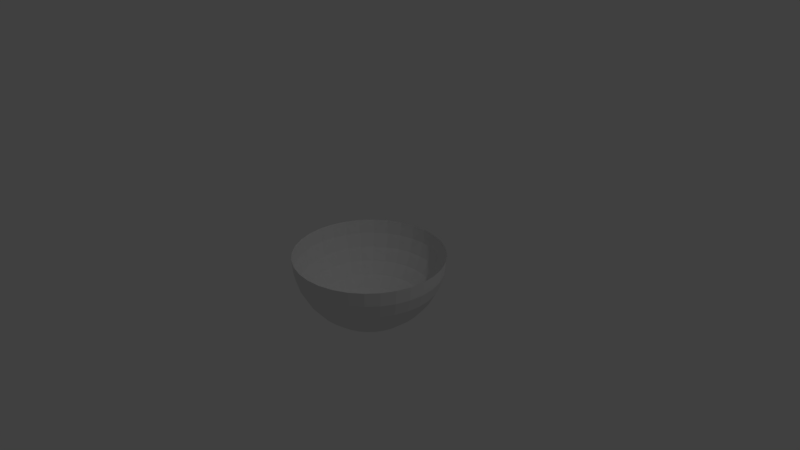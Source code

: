 # Source: dgroundDES2.blend  (saved by Blender 2.78.0; exported with 4.5.12 LTS)
import bpy
from mathutils import Matrix  # noqa: F401  (used for matrix-valued properties, if any)

bpy.ops.wm.read_factory_settings(use_empty=True)
scene = bpy.context.scene
scene.name = 'Scene'

# ---- collections
col_collection_1 = bpy.data.collections.new('Collection 1'); scene.collection.children.link(col_collection_1)

# ---- world
world_world = bpy.data.worlds.new('World'); scene.world = world_world
world_world.color = (0.05088, 0.05088, 0.05088)
world_world.use_sun_shadow = False
world_world.sun_shadow_jitter_overblur = 0.0
world_world.cycles.sampling_method = 'MANUAL'

# ---- cameras
cam_camera = bpy.data.cameras.new('Camera')
cam_camera.clip_end = 100.0
cam_camera.lens = 35.0
cam_camera.sensor_width = 32.0
cam_camera.sensor_height = 18.0
cam_camera.ortho_scale = 7.314
cam_camera.dof.focus_distance = 0.0
cam_camera.dof.aperture_fstop = 128.0

# ---- lights
light_lamp = bpy.data.lights.new('Lamp', 'POINT')
light_lamp.transmission_factor = 0.0
light_lamp.cutoff_distance = 30.0
light_lamp.energy = 100.0
light_lamp.shadow_buffer_clip_start = 1.001
light_lamp.shadow_soft_size = 0.1
light_lamp.shadow_maximum_resolution = 0.006
light_lamp.use_absolute_resolution = True

# ---- meshes
me_sphere = bpy.data.meshes.new('Sphere')
me_sphere.from_pydata([(0.1951, 0.9808, 7.55e-08), (0.1913, 0.9619, -0.1951), (0.1802, 0.9061, -0.3827), (0.1622, 0.8155, -0.5556), (0.1379, 0.6935, -0.7071), (0.1084, 0.5449, -0.8315), (0.07466, 0.3753, -0.9239), (0.03806, 0.1913, -0.9808), (0.3827, 0.9239, 7.55e-08), (0.3753, 0.9061, -0.1951), (0.3536, 0.8536, -0.3827), (0.3182, 0.7682, -0.5556), (0.2706, 0.6533, -0.7071), (0.2126, 0.5133, -0.8315), (0.1464, 0.3536, -0.9239), (0.07466, 0.1802, -0.9808), (0.5556, 0.8315, 7.55e-08), (0.5449, 0.8155, -0.1951), (0.5133, 0.7682, -0.3827), (0.4619, 0.6913, -0.5556), (0.3928, 0.5879, -0.7071), (0.3087, 0.4619, -0.8315), (0.2126, 0.3182, -0.9239), (0.1084, 0.1622, -0.9808), (0.7071, 0.7071, 7.55e-08), (0.6935, 0.6935, -0.1951), (0.6533, 0.6533, -0.3827), (0.5879, 0.5879, -0.5556), (0.5, 0.5, -0.7071), (0.3928, 0.3928, -0.8315), (0.2706, 0.2706, -0.9239), (0.1379, 0.1379, -0.9808), (0.8315, 0.5556, 7.55e-08), (0.8155, 0.5449, -0.1951), (0.7682, 0.5133, -0.3827), (0.6913, 0.4619, -0.5556), (0.5879, 0.3928, -0.7071), (0.4619, 0.3087, -0.8315), (0.3182, 0.2126, -0.9239), (0.1622, 0.1084, -0.9808), (0.0, -3.258e-07, -1.0), (0.9239, 0.3827, 7.55e-08), (0.9061, 0.3753, -0.1951), (0.8536, 0.3536, -0.3827), (0.7682, 0.3182, -0.5556), (0.6533, 0.2706, -0.7071), (0.5133, 0.2126, -0.8315), (0.3536, 0.1464, -0.9239), (0.1802, 0.07466, -0.9808), (0.9808, 0.1951, 7.55e-08), (0.9619, 0.1913, -0.1951), (0.9061, 0.1802, -0.3827), (0.8155, 0.1622, -0.5556), (0.6935, 0.1379, -0.7071), (0.5449, 0.1084, -0.8315), (0.3753, 0.07466, -0.9239), (0.1913, 0.03806, -0.9808), (1.0, -3.788e-07, 7.55e-08), (0.9808, -3.937e-07, -0.1951), (0.9239, -2.298e-07, -0.3827), (0.8315, -3.341e-07, -0.5556), (0.7071, -3.192e-07, -0.7071), (0.5556, -3.415e-07, -0.8315), (0.3827, -3.043e-07, -0.9239), (0.1951, -3.08e-07, -0.9808), (0.9808, -0.1951, 7.55e-08), (0.9619, -0.1913, -0.1951), (0.9061, -0.1802, -0.3827), (0.8155, -0.1622, -0.5556), (0.6935, -0.138, -0.7071), (0.5449, -0.1084, -0.8315), (0.3753, -0.07466, -0.9239), (0.1913, -0.03806, -0.9808), (0.9239, -0.3827, 7.55e-08), (0.9061, -0.3753, -0.1951), (0.8536, -0.3536, -0.3827), (0.7682, -0.3182, -0.5556), (0.6533, -0.2706, -0.7071), (0.5133, -0.2126, -0.8315), (0.3536, -0.1464, -0.9239), (0.1802, -0.07466, -0.9808), (0.8315, -0.5556, 7.55e-08), (0.8155, -0.5449, -0.1951), (0.7682, -0.5133, -0.3827), (0.6913, -0.4619, -0.5556), (0.5879, -0.3928, -0.7071), (0.4619, -0.3087, -0.8315), (0.3182, -0.2126, -0.9239), (0.1622, -0.1084, -0.9808), (0.7071, -0.7071, 7.55e-08), (0.6935, -0.6935, -0.1951), (0.6533, -0.6533, -0.3827), (0.5879, -0.5879, -0.5556), (0.5, -0.5, -0.7071), (0.3928, -0.3928, -0.8315), (0.2706, -0.2706, -0.9239), (0.1379, -0.138, -0.9808), (0.5556, -0.8315, 7.55e-08), (0.5449, -0.8155, -0.1951), (0.5133, -0.7682, -0.3827), (0.4619, -0.6913, -0.5556), (0.3928, -0.5879, -0.7071), (0.3087, -0.4619, -0.8315), (0.2126, -0.3182, -0.9239), (0.1084, -0.1622, -0.9808), (0.3827, -0.9239, 7.55e-08), (0.3753, -0.9061, -0.1951), (0.3536, -0.8536, -0.3827), (0.3182, -0.7682, -0.5556), (0.2706, -0.6533, -0.7071), (0.2126, -0.5133, -0.8315), (0.1464, -0.3536, -0.9239), (0.07466, -0.1802, -0.9808), (0.1951, -0.9808, 7.55e-08), (0.1913, -0.9619, -0.1951), (0.1802, -0.9061, -0.3827), (0.1622, -0.8155, -0.5556), (0.1379, -0.6935, -0.7071), (0.1084, -0.5449, -0.8315), (0.07466, -0.3753, -0.9239), (0.03806, -0.1913, -0.9808), (-1.003e-07, -1.0, 7.55e-08), (-8.544e-08, -0.9808, -0.1951), (6.357e-08, -0.9239, -0.3827), (-8.544e-08, -0.8315, -0.5556), (-2.584e-08, -0.7071, -0.7071), (-1.094e-08, -0.5556, -0.8315), (3.964e-09, -0.3827, -0.9239), (3.964e-09, -0.1951, -0.9808), (-0.1951, -0.9808, 7.55e-08), (-0.1913, -0.9619, -0.1951), (-0.1802, -0.9061, -0.3827), (-0.1622, -0.8155, -0.5556), (-0.1379, -0.6935, -0.7071), (-0.1084, -0.5449, -0.8315), (-0.07466, -0.3753, -0.9239), (-0.03806, -0.1913, -0.9808), (-0.3827, -0.9239, 7.55e-08), (-0.3753, -0.9061, -0.1951), (-0.3536, -0.8536, -0.3827), (-0.3182, -0.7682, -0.5556), (-0.2706, -0.6533, -0.7071), (-0.2126, -0.5133, -0.8315), (-0.1464, -0.3536, -0.9239), (-0.07466, -0.1802, -0.9808), (-0.5556, -0.8315, 7.55e-08), (-0.5449, -0.8155, -0.1951), (-0.5133, -0.7682, -0.3827), (-0.4619, -0.6913, -0.5556), (-0.3928, -0.5879, -0.7071), (-0.3087, -0.4619, -0.8315), (-0.2126, -0.3182, -0.9239), (-0.1084, -0.1622, -0.9808), (-0.7071, -0.7071, 7.55e-08), (-0.6935, -0.6935, -0.1951), (-0.6533, -0.6533, -0.3827), (-0.5879, -0.5879, -0.5556), (-0.5, -0.5, -0.7071), (-0.3928, -0.3928, -0.8315), (-0.2706, -0.2706, -0.9239), (-0.1379, -0.1379, -0.9808), (-0.8315, -0.5556, 7.55e-08), (-0.8155, -0.5449, -0.1951), (-0.7682, -0.5133, -0.3827), (-0.6913, -0.4619, -0.5556), (-0.5879, -0.3928, -0.7071), (-0.4619, -0.3087, -0.8315), (-0.3182, -0.2126, -0.9239), (-0.1622, -0.1084, -0.9808), (-0.9239, -0.3827, 7.55e-08), (-0.9061, -0.3753, -0.1951), (-0.8536, -0.3536, -0.3827), (-0.7682, -0.3182, -0.5556), (-0.6533, -0.2706, -0.7071), (-0.5133, -0.2126, -0.8315), (-0.3536, -0.1464, -0.9239), (-0.1802, -0.07466, -0.9808), (-0.9808, -0.1951, 7.55e-08), (-0.9619, -0.1913, -0.1951), (-0.9061, -0.1802, -0.3827), (-0.8155, -0.1622, -0.5556), (-0.6935, -0.1379, -0.7071), (-0.5449, -0.1084, -0.8315), (-0.3753, -0.07466, -0.9239), (-0.1913, -0.03806, -0.9808), (-1.0, -1.404e-07, 7.55e-08), (-0.9808, -9.567e-08, -0.1951), (-0.9239, -3.192e-07, -0.3827), (-0.8315, -1.404e-07, -0.5556), (-0.7071, -1.851e-07, -0.7071), (-0.5556, -2.596e-07, -0.8315), (-0.3827, -2.521e-07, -0.9239), (-0.1951, -3.155e-07, -0.9808), (-0.9808, 0.1951, 7.55e-08), (-0.9619, 0.1913, -0.1951), (-0.9061, 0.1802, -0.3827), (-0.8155, 0.1622, -0.5556), (-0.6935, 0.1379, -0.7071), (-0.5449, 0.1084, -0.8315), (-0.3753, 0.07466, -0.9239), (-0.1913, 0.03806, -0.9808), (-0.9239, 0.3827, 7.55e-08), (-0.9061, 0.3753, -0.1951), (-0.8536, 0.3536, -0.3827), (-0.7682, 0.3182, -0.5556), (-0.6533, 0.2706, -0.7071), (-0.5133, 0.2126, -0.8315), (-0.3536, 0.1464, -0.9239), (-0.1802, 0.07466, -0.9808), (-0.8315, 0.5556, 7.55e-08), (-0.8155, 0.5449, -0.1951), (-0.7682, 0.5133, -0.3827), (-0.6913, 0.4619, -0.5556), (-0.5879, 0.3928, -0.7071), (-0.4619, 0.3087, -0.8315), (-0.3182, 0.2126, -0.9239), (-0.1622, 0.1084, -0.9808), (-0.7071, 0.7071, 7.55e-08), (-0.6935, 0.6935, -0.1951), (-0.6533, 0.6533, -0.3827), (-0.5879, 0.5879, -0.5556), (-0.5, 0.5, -0.7071), (-0.3928, 0.3928, -0.8315), (-0.2706, 0.2706, -0.9239), (-0.1379, 0.1379, -0.9808), (-0.5556, 0.8315, 7.55e-08), (-0.5449, 0.8155, -0.1951), (-0.5133, 0.7682, -0.3827), (-0.4619, 0.6913, -0.5556), (-0.3928, 0.5879, -0.7071), (-0.3087, 0.4619, -0.8315), (-0.2126, 0.3182, -0.9239), (-0.1084, 0.1622, -0.9808), (-0.3827, 0.9239, 7.55e-08), (-0.3753, 0.9061, -0.1951), (-0.3536, 0.8536, -0.3827), (-0.3182, 0.7682, -0.5556), (-0.2706, 0.6533, -0.7071), (-0.2126, 0.5133, -0.8315), (-0.1464, 0.3536, -0.9239), (-0.07466, 0.1802, -0.9808), (-0.1951, 0.9808, 7.55e-08), (-0.1913, 0.9619, -0.1951), (-0.1802, 0.9061, -0.3827), (-0.1622, 0.8155, -0.5556), (-0.1379, 0.6935, -0.7071), (-0.1084, 0.5449, -0.8315), (-0.07466, 0.3753, -0.9239), (-0.03806, 0.1913, -0.9808), (2.722e-07, 1.0, 7.55e-08), (2.573e-07, 0.9808, -0.1951), (6.357e-08, 0.9239, -0.3827), (2.722e-07, 0.8315, -0.5556), (1.53e-07, 0.7071, -0.7071), (1.232e-07, 0.5556, -0.8315), (7.847e-08, 0.3827, -0.9239), (1.514e-08, 0.1951, -0.9808)], [], [(256, 7, 6, 255), (40, 7, 256), (250, 1, 0, 249), (251, 2, 1, 250), (252, 3, 2, 251), (253, 4, 3, 252), (254, 5, 4, 253), (255, 6, 5, 254), (6, 14, 13, 5), (7, 15, 14, 6), (40, 15, 7), (1, 9, 8, 0), (2, 10, 9, 1), (3, 11, 10, 2), (4, 12, 11, 3), (5, 13, 12, 4), (11, 19, 18, 10), (12, 20, 19, 11), (13, 21, 20, 12), (14, 22, 21, 13), (15, 23, 22, 14), (40, 23, 15), (9, 17, 16, 8), (10, 18, 17, 9), (23, 31, 30, 22), (40, 31, 23), (17, 25, 24, 16), (18, 26, 25, 17), (19, 27, 26, 18), (20, 28, 27, 19), (21, 29, 28, 20), (22, 30, 29, 21), (27, 35, 34, 26), (28, 36, 35, 27), (29, 37, 36, 28), (30, 38, 37, 29), (31, 39, 38, 30), (40, 39, 31), (25, 33, 32, 24), (26, 34, 33, 25), (39, 48, 47, 38), (40, 48, 39), (33, 42, 41, 32), (34, 43, 42, 33), (35, 44, 43, 34), (36, 45, 44, 35), (37, 46, 45, 36), (38, 47, 46, 37), (45, 53, 52, 44), (46, 54, 53, 45), (47, 55, 54, 46), (48, 56, 55, 47), (40, 56, 48), (42, 50, 49, 41), (43, 51, 50, 42), (44, 52, 51, 43), (40, 64, 56), (50, 58, 57, 49), (51, 59, 58, 50), (52, 60, 59, 51), (53, 61, 60, 52), (54, 62, 61, 53), (55, 63, 62, 54), (56, 64, 63, 55), (61, 69, 68, 60), (62, 70, 69, 61), (63, 71, 70, 62), (64, 72, 71, 63), (40, 72, 64), (58, 66, 65, 57), (59, 67, 66, 58), (60, 68, 67, 59), (40, 80, 72), (66, 74, 73, 65), (67, 75, 74, 66), (68, 76, 75, 67), (69, 77, 76, 68), (70, 78, 77, 69), (71, 79, 78, 70), (72, 80, 79, 71), (78, 86, 85, 77), (79, 87, 86, 78), (80, 88, 87, 79), (40, 88, 80), (74, 82, 81, 73), (75, 83, 82, 74), (76, 84, 83, 75), (77, 85, 84, 76), (83, 91, 90, 82), (84, 92, 91, 83), (85, 93, 92, 84), (86, 94, 93, 85), (87, 95, 94, 86), (88, 96, 95, 87), (40, 96, 88), (82, 90, 89, 81), (95, 103, 102, 94), (96, 104, 103, 95), (40, 104, 96), (90, 98, 97, 89), (91, 99, 98, 90), (92, 100, 99, 91), (93, 101, 100, 92), (94, 102, 101, 93), (99, 107, 106, 98), (100, 108, 107, 99), (101, 109, 108, 100), (102, 110, 109, 101), (103, 111, 110, 102), (104, 112, 111, 103), (40, 112, 104), (98, 106, 105, 97), (111, 119, 118, 110), (112, 120, 119, 111), (40, 120, 112), (106, 114, 113, 105), (107, 115, 114, 106), (108, 116, 115, 107), (109, 117, 116, 108), (110, 118, 117, 109), (116, 124, 123, 115), (117, 125, 124, 116), (118, 126, 125, 117), (119, 127, 126, 118), (120, 128, 127, 119), (40, 128, 120), (114, 122, 121, 113), (115, 123, 122, 114), (128, 136, 135, 127), (40, 136, 128), (122, 130, 129, 121), (123, 131, 130, 122), (124, 132, 131, 123), (125, 133, 132, 124), (126, 134, 133, 125), (127, 135, 134, 126), (132, 140, 139, 131), (133, 141, 140, 132), (134, 142, 141, 133), (135, 143, 142, 134), (136, 144, 143, 135), (40, 144, 136), (130, 138, 137, 129), (131, 139, 138, 130), (144, 152, 151, 143), (40, 152, 144), (138, 146, 145, 137), (139, 147, 146, 138), (140, 148, 147, 139), (141, 149, 148, 140), (142, 150, 149, 141), (143, 151, 150, 142), (149, 157, 156, 148), (150, 158, 157, 149), (151, 159, 158, 150), (152, 160, 159, 151), (40, 160, 152), (146, 154, 153, 145), (147, 155, 154, 146), (148, 156, 155, 147), (40, 168, 160), (154, 162, 161, 153), (155, 163, 162, 154), (156, 164, 163, 155), (157, 165, 164, 156), (158, 166, 165, 157), (159, 167, 166, 158), (160, 168, 167, 159), (166, 174, 173, 165), (167, 175, 174, 166), (168, 176, 175, 167), (40, 176, 168), (162, 170, 169, 161), (163, 171, 170, 162), (164, 172, 171, 163), (165, 173, 172, 164), (170, 178, 177, 169), (171, 179, 178, 170), (172, 180, 179, 171), (173, 181, 180, 172), (174, 182, 181, 173), (175, 183, 182, 174), (176, 184, 183, 175), (40, 184, 176), (182, 190, 189, 181), (183, 191, 190, 182), (184, 192, 191, 183), (40, 192, 184), (178, 186, 185, 177), (179, 187, 186, 178), (180, 188, 187, 179), (181, 189, 188, 180), (187, 195, 194, 186), (188, 196, 195, 187), (189, 197, 196, 188), (190, 198, 197, 189), (191, 199, 198, 190), (192, 200, 199, 191), (40, 200, 192), (186, 194, 193, 185), (199, 207, 206, 198), (200, 208, 207, 199), (40, 208, 200), (194, 202, 201, 193), (195, 203, 202, 194), (196, 204, 203, 195), (197, 205, 204, 196), (198, 206, 205, 197), (203, 211, 210, 202), (204, 212, 211, 203), (205, 213, 212, 204), (206, 214, 213, 205), (207, 215, 214, 206), (208, 216, 215, 207), (40, 216, 208), (202, 210, 209, 201), (215, 223, 222, 214), (216, 224, 223, 215), (40, 224, 216), (210, 218, 217, 209), (211, 219, 218, 210), (212, 220, 219, 211), (213, 221, 220, 212), (214, 222, 221, 213), (220, 228, 227, 219), (221, 229, 228, 220), (222, 230, 229, 221), (223, 231, 230, 222), (224, 232, 231, 223), (40, 232, 224), (218, 226, 225, 217), (219, 227, 226, 218), (232, 240, 239, 231), (40, 240, 232), (226, 234, 233, 225), (227, 235, 234, 226), (228, 236, 235, 227), (229, 237, 236, 228), (230, 238, 237, 229), (231, 239, 238, 230), (237, 245, 244, 236), (238, 246, 245, 237), (239, 247, 246, 238), (240, 248, 247, 239), (40, 248, 240), (234, 242, 241, 233), (235, 243, 242, 234), (236, 244, 243, 235), (40, 256, 248), (242, 250, 249, 241), (243, 251, 250, 242), (244, 252, 251, 243), (245, 253, 252, 244), (246, 254, 253, 245), (247, 255, 254, 246), (248, 256, 255, 247)])
_uv = me_sphere.uv_layers.new(name='UVMap')
_uv.uv.foreach_set('vector', [0.5038, 0.5463, 0.5134, 0.5444, 0.5277, 0.5927, 0.5084, 0.5964, 0.4994, 0.4967, 0.5134, 0.5444, 0.5038, 0.5463, 0.5394, 0.9084, 0.6196, 0.8924, 0.6468, 0.9802, 0.5486, 0.9999, 0.5315, 0.8313, 0.5966, 0.8183, 0.6196, 0.8924, 0.5394, 0.9084, 0.525, 0.7633, 0.5766, 0.7536, 0.5966, 0.8183, 0.5315, 0.8313, 0.5188, 0.7036, 0.5589, 0.6959, 0.5766, 0.7536, 0.525, 0.7633, 0.5134, 0.6484, 0.5427, 0.6428, 0.5589, 0.6959, 0.5188, 0.7036, 0.5084, 0.5964, 0.5277, 0.5927, 0.5427, 0.6428, 0.5134, 0.6484, 0.5277, 0.5927, 0.5459, 0.5853, 0.5704, 0.6315, 0.5427, 0.6428, 0.5134, 0.5444, 0.5224, 0.5408, 0.5459, 0.5853, 0.5277, 0.5927, 0.4994, 0.4967, 0.5224, 0.5408, 0.5134, 0.5444, 0.6196, 0.8924, 0.6949, 0.8608, 0.7388, 0.9414, 0.6468, 0.9802, 0.5966, 0.8183, 0.6577, 0.7929, 0.6949, 0.8608, 0.6196, 0.8924, 0.5766, 0.7536, 0.6254, 0.7335, 0.6577, 0.7929, 0.5966, 0.8183, 0.5589, 0.6959, 0.5967, 0.6804, 0.6254, 0.7335, 0.5766, 0.7536, 0.5427, 0.6428, 0.5704, 0.6315, 0.5967, 0.6804, 0.5589, 0.6959, 0.6254, 0.7335, 0.6693, 0.7043, 0.7125, 0.756, 0.6577, 0.7929, 0.5967, 0.6804, 0.6307, 0.6578, 0.6693, 0.7043, 0.6254, 0.7335, 0.5704, 0.6315, 0.5954, 0.615, 0.6307, 0.6578, 0.5967, 0.6804, 0.5459, 0.5853, 0.5623, 0.5745, 0.5954, 0.615, 0.5704, 0.6315, 0.5224, 0.5408, 0.5306, 0.5354, 0.5623, 0.5745, 0.5459, 0.5853, 0.4994, 0.4967, 0.5306, 0.5354, 0.5224, 0.5408, 0.6949, 0.8608, 0.7623, 0.8152, 0.8212, 0.8853, 0.7388, 0.9414, 0.6577, 0.7929, 0.7125, 0.756, 0.7623, 0.8152, 0.6949, 0.8608, 0.5306, 0.5354, 0.5375, 0.5286, 0.5763, 0.5608, 0.5623, 0.5745, 0.4994, 0.4967, 0.5375, 0.5286, 0.5306, 0.5354, 0.7623, 0.8152, 0.8193, 0.7573, 0.8906, 0.8143, 0.8212, 0.8853, 0.7125, 0.756, 0.759, 0.7091, 0.8193, 0.7573, 0.7623, 0.8152, 0.6693, 0.7043, 0.7065, 0.6669, 0.759, 0.7091, 0.7125, 0.756, 0.6307, 0.6578, 0.6596, 0.629, 0.7065, 0.6669, 0.6693, 0.7043, 0.5954, 0.615, 0.6166, 0.5939, 0.6596, 0.629, 0.6307, 0.6578, 0.5623, 0.5745, 0.5763, 0.5608, 0.6166, 0.5939, 0.5954, 0.615, 0.7065, 0.6669, 0.7357, 0.6231, 0.7953, 0.6541, 0.759, 0.7091, 0.6596, 0.629, 0.6823, 0.5951, 0.7357, 0.6231, 0.7065, 0.6669, 0.6166, 0.5939, 0.6333, 0.5692, 0.6823, 0.5951, 0.6596, 0.629, 0.5763, 0.5608, 0.5873, 0.5445, 0.6333, 0.5692, 0.6166, 0.5939, 0.5375, 0.5286, 0.543, 0.5205, 0.5873, 0.5445, 0.5763, 0.5608, 0.4994, 0.4967, 0.543, 0.5205, 0.5375, 0.5286, 0.8193, 0.7573, 0.8637, 0.6894, 0.9446, 0.7312, 0.8906, 0.8143, 0.759, 0.7091, 0.7953, 0.6541, 0.8637, 0.6894, 0.8193, 0.7573, 0.543, 0.5205, 0.5468, 0.5116, 0.5949, 0.5264, 0.5873, 0.5445, 0.4994, 0.4967, 0.5468, 0.5116, 0.543, 0.5205, 0.8637, 0.6894, 0.894, 0.6144, 0.9813, 0.6395, 0.9446, 0.7312, 0.7953, 0.6541, 0.8201, 0.5932, 0.894, 0.6144, 0.8637, 0.6894, 0.7357, 0.6231, 0.7557, 0.5745, 0.8201, 0.5932, 0.7953, 0.6541, 0.6823, 0.5951, 0.6979, 0.5575, 0.7557, 0.5745, 0.7357, 0.6231, 0.6333, 0.5692, 0.6448, 0.5416, 0.6979, 0.5575, 0.6823, 0.5951, 0.5873, 0.5445, 0.5949, 0.5264, 0.6448, 0.5416, 0.6333, 0.5692, 0.6979, 0.5575, 0.7059, 0.5175, 0.7657, 0.5229, 0.7557, 0.5745, 0.6448, 0.5416, 0.6507, 0.5123, 0.7059, 0.5175, 0.6979, 0.5575, 0.5949, 0.5264, 0.5988, 0.5072, 0.6507, 0.5123, 0.6448, 0.5416, 0.5468, 0.5116, 0.5488, 0.502, 0.5988, 0.5072, 0.5949, 0.5264, 0.4994, 0.4967, 0.5488, 0.502, 0.5468, 0.5116, 0.894, 0.6144, 0.9089, 0.5351, 0.9992, 0.5426, 0.9813, 0.6395, 0.8201, 0.5932, 0.8325, 0.5287, 0.9089, 0.5351, 0.894, 0.6144, 0.7557, 0.5745, 0.7657, 0.5229, 0.8325, 0.5287, 0.8201, 0.5932, 0.4994, 0.4967, 0.5489, 0.4923, 0.5488, 0.502, 0.9089, 0.5351, 0.9081, 0.4545, 0.998, 0.4443, 0.9992, 0.5426, 0.8325, 0.5287, 0.832, 0.4631, 0.9081, 0.4545, 0.9089, 0.5351, 0.7657, 0.5229, 0.7656, 0.4705, 0.832, 0.4631, 0.8325, 0.5287, 0.7059, 0.5175, 0.7059, 0.4768, 0.7656, 0.4705, 0.7657, 0.5229, 0.6507, 0.5123, 0.6508, 0.4825, 0.7059, 0.4768, 0.7059, 0.5175, 0.5988, 0.5072, 0.5989, 0.4876, 0.6508, 0.4825, 0.6507, 0.5123, 0.5488, 0.502, 0.5489, 0.4923, 0.5989, 0.4876, 0.5988, 0.5072, 0.7059, 0.4768, 0.6979, 0.437, 0.7552, 0.4191, 0.7656, 0.4705, 0.6508, 0.4825, 0.6451, 0.4532, 0.6979, 0.437, 0.7059, 0.4768, 0.5989, 0.4876, 0.5952, 0.4684, 0.6451, 0.4532, 0.6508, 0.4825, 0.5489, 0.4923, 0.547, 0.4827, 0.5952, 0.4684, 0.5989, 0.4876, 0.4994, 0.4967, 0.547, 0.4827, 0.5489, 0.4923, 0.9081, 0.4545, 0.8917, 0.3758, 0.9776, 0.3484, 0.998, 0.4443, 0.832, 0.4631, 0.8189, 0.399, 0.8917, 0.3758, 0.9081, 0.4545, 0.7656, 0.4705, 0.7552, 0.4191, 0.8189, 0.399, 0.832, 0.4631, 0.4994, 0.4967, 0.5434, 0.4737, 0.547, 0.4827, 0.8917, 0.3758, 0.8603, 0.302, 0.9392, 0.2585, 0.9776, 0.3484, 0.8189, 0.399, 0.7935, 0.3388, 0.8603, 0.302, 0.8917, 0.3758, 0.7552, 0.4191, 0.7351, 0.3708, 0.7935, 0.3388, 0.8189, 0.399, 0.6979, 0.437, 0.6824, 0.3995, 0.7351, 0.3708, 0.7552, 0.4191, 0.6451, 0.4532, 0.6338, 0.4257, 0.6824, 0.3995, 0.6979, 0.437, 0.5952, 0.4684, 0.5878, 0.4502, 0.6338, 0.4257, 0.6451, 0.4532, 0.547, 0.4827, 0.5434, 0.4737, 0.5878, 0.4502, 0.5952, 0.4684, 0.6338, 0.4257, 0.6173, 0.4009, 0.6599, 0.3657, 0.6824, 0.3995, 0.5878, 0.4502, 0.577, 0.4339, 0.6173, 0.4009, 0.6338, 0.4257, 0.5434, 0.4737, 0.538, 0.4655, 0.577, 0.4339, 0.5878, 0.4502, 0.4994, 0.4967, 0.538, 0.4655, 0.5434, 0.4737, 0.8603, 0.302, 0.8153, 0.2357, 0.8841, 0.178, 0.9392, 0.2585, 0.7935, 0.3388, 0.757, 0.2847, 0.8153, 0.2357, 0.8603, 0.302, 0.7351, 0.3708, 0.706, 0.3274, 0.757, 0.2847, 0.7935, 0.3388, 0.6824, 0.3995, 0.6599, 0.3657, 0.706, 0.3274, 0.7351, 0.3708, 0.757, 0.2847, 0.7108, 0.2388, 0.7584, 0.1795, 0.8153, 0.2357, 0.706, 0.3274, 0.669, 0.2904, 0.7108, 0.2388, 0.757, 0.2847, 0.6599, 0.3657, 0.6313, 0.3369, 0.669, 0.2904, 0.706, 0.3274, 0.6173, 0.4009, 0.5964, 0.3797, 0.6313, 0.3369, 0.6599, 0.3657, 0.577, 0.4339, 0.5633, 0.4199, 0.5964, 0.3797, 0.6173, 0.4009, 0.538, 0.4655, 0.5312, 0.4586, 0.5633, 0.4199, 0.577, 0.4339, 0.4994, 0.4967, 0.5312, 0.4586, 0.538, 0.4655, 0.8153, 0.2357, 0.7584, 0.1795, 0.8147, 0.1097, 0.8841, 0.178, 0.5633, 0.4199, 0.5471, 0.409, 0.5717, 0.3631, 0.5964, 0.3797, 0.5312, 0.4586, 0.5232, 0.4531, 0.5471, 0.409, 0.5633, 0.4199, 0.4994, 0.4967, 0.5232, 0.4531, 0.5312, 0.4586, 0.7584, 0.1795, 0.6919, 0.1355, 0.7337, 0.0561, 0.8147, 0.1097, 0.7108, 0.2388, 0.6566, 0.2029, 0.6919, 0.1355, 0.7584, 0.1795, 0.669, 0.2904, 0.6256, 0.2611, 0.6566, 0.2029, 0.7108, 0.2388, 0.6313, 0.3369, 0.5976, 0.3143, 0.6256, 0.2611, 0.669, 0.2904, 0.5964, 0.3797, 0.5717, 0.3631, 0.5976, 0.3143, 0.6313, 0.3369, 0.6566, 0.2029, 0.5966, 0.1779, 0.6181, 0.105, 0.6919, 0.1355, 0.6256, 0.2611, 0.5771, 0.2414, 0.5966, 0.1779, 0.6566, 0.2029, 0.5976, 0.3143, 0.5602, 0.2988, 0.5771, 0.2414, 0.6256, 0.2611, 0.5717, 0.3631, 0.5443, 0.3516, 0.5602, 0.2988, 0.5976, 0.3143, 0.5471, 0.409, 0.5291, 0.4013, 0.5443, 0.3516, 0.5717, 0.3631, 0.5232, 0.4531, 0.5142, 0.4493, 0.5291, 0.4013, 0.5471, 0.409, 0.4994, 0.4967, 0.5142, 0.4493, 0.5232, 0.4531, 0.6919, 0.1355, 0.6181, 0.105, 0.6437, 0.01906, 0.7337, 0.0561, 0.5291, 0.4013, 0.5099, 0.3974, 0.5151, 0.3456, 0.5443, 0.3516, 0.5142, 0.4493, 0.5047, 0.4473, 0.5099, 0.3974, 0.5291, 0.4013, 0.4994, 0.4967, 0.5047, 0.4473, 0.5142, 0.4493, 0.6181, 0.105, 0.5397, 0.0894, 0.5482, 9.995e-05, 0.6437, 0.01906, 0.5966, 0.1779, 0.5327, 0.165, 0.5397, 0.0894, 0.6181, 0.105, 0.5771, 0.2414, 0.526, 0.2317, 0.5327, 0.165, 0.5966, 0.1779, 0.5602, 0.2988, 0.5204, 0.2908, 0.526, 0.2317, 0.5771, 0.2414, 0.5443, 0.3516, 0.5151, 0.3456, 0.5204, 0.2908, 0.5602, 0.2988, 0.526, 0.2317, 0.474, 0.2311, 0.4675, 0.165, 0.5327, 0.165, 0.5204, 0.2908, 0.4799, 0.2906, 0.474, 0.2311, 0.526, 0.2317, 0.5151, 0.3456, 0.4854, 0.3455, 0.4799, 0.2906, 0.5204, 0.2908, 0.5099, 0.3974, 0.4903, 0.3972, 0.4854, 0.3455, 0.5151, 0.3456, 0.5047, 0.4473, 0.4949, 0.4473, 0.4903, 0.3972, 0.5099, 0.3974, 0.4994, 0.4967, 0.4949, 0.4473, 0.5047, 0.4473, 0.5397, 0.0894, 0.4598, 0.08936, 0.4508, 0.0001001, 0.5482, 9.995e-05, 0.5327, 0.165, 0.4675, 0.165, 0.4598, 0.08936, 0.5397, 0.0894, 0.4949, 0.4473, 0.4854, 0.4491, 0.4711, 0.4009, 0.4903, 0.3972, 0.4994, 0.4967, 0.4854, 0.4491, 0.4949, 0.4473, 0.4598, 0.08936, 0.3814, 0.1048, 0.3554, 0.01894, 0.4508, 0.0001001, 0.4675, 0.165, 0.4037, 0.1776, 0.3814, 0.1048, 0.4598, 0.08936, 0.474, 0.2311, 0.4226, 0.2407, 0.4037, 0.1776, 0.4675, 0.165, 0.4799, 0.2906, 0.4402, 0.2983, 0.4226, 0.2407, 0.474, 0.2311, 0.4854, 0.3455, 0.4562, 0.3511, 0.4402, 0.2983, 0.4799, 0.2906, 0.4903, 0.3972, 0.4711, 0.4009, 0.4562, 0.3511, 0.4854, 0.3455, 0.4226, 0.2407, 0.3743, 0.2609, 0.3435, 0.2021, 0.4037, 0.1776, 0.4402, 0.2983, 0.4026, 0.3136, 0.3743, 0.2609, 0.4226, 0.2407, 0.4562, 0.3511, 0.4286, 0.3623, 0.4026, 0.3136, 0.4402, 0.2983, 0.4711, 0.4009, 0.453, 0.4082, 0.4286, 0.3623, 0.4562, 0.3511, 0.4854, 0.4491, 0.4764, 0.4527, 0.453, 0.4082, 0.4711, 0.4009, 0.4994, 0.4967, 0.4764, 0.4527, 0.4854, 0.4491, 0.3814, 0.1048, 0.3075, 0.135, 0.2653, 0.05579, 0.3554, 0.01894, 0.4037, 0.1776, 0.3435, 0.2021, 0.3075, 0.135, 0.3814, 0.1048, 0.4764, 0.4527, 0.4682, 0.458, 0.4366, 0.419, 0.453, 0.4082, 0.4994, 0.4967, 0.4682, 0.458, 0.4764, 0.4527, 0.3075, 0.135, 0.2408, 0.1791, 0.184, 0.1094, 0.2653, 0.05579, 0.3435, 0.2021, 0.2891, 0.2379, 0.2408, 0.1791, 0.3075, 0.135, 0.3743, 0.2609, 0.3308, 0.2898, 0.2891, 0.2379, 0.3435, 0.2021, 0.4026, 0.3136, 0.3688, 0.3359, 0.3308, 0.2898, 0.3743, 0.2609, 0.4286, 0.3623, 0.4038, 0.3786, 0.3688, 0.3359, 0.4026, 0.3136, 0.453, 0.4082, 0.4366, 0.419, 0.4038, 0.3786, 0.4286, 0.3623, 0.3688, 0.3359, 0.34, 0.3644, 0.2939, 0.3266, 0.3308, 0.2898, 0.4038, 0.3786, 0.3826, 0.3995, 0.34, 0.3644, 0.3688, 0.3359, 0.4366, 0.419, 0.4227, 0.4327, 0.3826, 0.3995, 0.4038, 0.3786, 0.4682, 0.458, 0.4613, 0.4648, 0.4227, 0.4327, 0.4366, 0.419, 0.4994, 0.4967, 0.4613, 0.4648, 0.4682, 0.458, 0.2408, 0.1791, 0.1838, 0.2353, 0.1145, 0.178, 0.184, 0.1094, 0.2891, 0.2379, 0.2425, 0.2836, 0.1838, 0.2353, 0.2408, 0.1791, 0.3308, 0.2898, 0.2939, 0.3266, 0.2425, 0.2836, 0.2891, 0.2379, 0.4994, 0.4967, 0.4558, 0.4729, 0.4613, 0.4648, 0.1838, 0.2353, 0.1388, 0.3016, 0.05965, 0.2587, 0.1145, 0.178, 0.2425, 0.2836, 0.2061, 0.3377, 0.1388, 0.3016, 0.1838, 0.2353, 0.2939, 0.3266, 0.2641, 0.3695, 0.2061, 0.3377, 0.2425, 0.2836, 0.34, 0.3644, 0.3172, 0.3979, 0.2641, 0.3695, 0.2939, 0.3266, 0.3826, 0.3995, 0.3658, 0.4241, 0.3172, 0.3979, 0.34, 0.3644, 0.4227, 0.4327, 0.4116, 0.4489, 0.3658, 0.4241, 0.3826, 0.3995, 0.4613, 0.4648, 0.4558, 0.4729, 0.4116, 0.4489, 0.4227, 0.4327, 0.3658, 0.4241, 0.3542, 0.4515, 0.3013, 0.4353, 0.3172, 0.3979, 0.4116, 0.4489, 0.404, 0.4669, 0.3542, 0.4515, 0.3658, 0.4241, 0.4558, 0.4729, 0.452, 0.4818, 0.404, 0.4669, 0.4116, 0.4489, 0.4994, 0.4967, 0.452, 0.4818, 0.4558, 0.4729, 0.1388, 0.3016, 0.1075, 0.3753, 0.02145, 0.3486, 0.05965, 0.2587, 0.2061, 0.3377, 0.1805, 0.3977, 0.1075, 0.3753, 0.1388, 0.3016, 0.2641, 0.3695, 0.2439, 0.4179, 0.1805, 0.3977, 0.2061, 0.3377, 0.3172, 0.3979, 0.3013, 0.4353, 0.2439, 0.4179, 0.2641, 0.3695, 0.1075, 0.3753, 0.09104, 0.4539, 0.001312, 0.4443, 0.02145, 0.3486, 0.1805, 0.3977, 0.167, 0.4616, 0.09104, 0.4539, 0.1075, 0.3753, 0.2439, 0.4179, 0.2334, 0.4692, 0.167, 0.4616, 0.1805, 0.3977, 0.3013, 0.4353, 0.2931, 0.4751, 0.2334, 0.4692, 0.2439, 0.4179, 0.3542, 0.4515, 0.3481, 0.4807, 0.2931, 0.4751, 0.3013, 0.4353, 0.404, 0.4669, 0.4, 0.4861, 0.3481, 0.4807, 0.3542, 0.4515, 0.452, 0.4818, 0.45, 0.4914, 0.4, 0.4861, 0.404, 0.4669, 0.4994, 0.4967, 0.45, 0.4914, 0.452, 0.4818, 0.3481, 0.4807, 0.3478, 0.5105, 0.2928, 0.5158, 0.2931, 0.4751, 0.4, 0.4861, 0.3998, 0.5057, 0.3478, 0.5105, 0.3481, 0.4807, 0.45, 0.4914, 0.4499, 0.5011, 0.3998, 0.5057, 0.4, 0.4861, 0.4994, 0.4967, 0.4499, 0.5011, 0.45, 0.4914, 0.09104, 0.4539, 0.09014, 0.5342, 9.995e-05, 0.5423, 0.001312, 0.4443, 0.167, 0.4616, 0.1663, 0.5271, 0.09014, 0.5342, 0.09104, 0.4539, 0.2334, 0.4692, 0.233, 0.5216, 0.1663, 0.5271, 0.167, 0.4616, 0.2931, 0.4751, 0.2928, 0.5158, 0.233, 0.5216, 0.2334, 0.4692, 0.1663, 0.5271, 0.1784, 0.5915, 0.1049, 0.6134, 0.09014, 0.5342, 0.233, 0.5216, 0.2428, 0.5731, 0.1784, 0.5915, 0.1663, 0.5271, 0.2928, 0.5158, 0.3004, 0.5557, 0.2428, 0.5731, 0.233, 0.5216, 0.3478, 0.5105, 0.3534, 0.5398, 0.3004, 0.5557, 0.2928, 0.5158, 0.3998, 0.5057, 0.4034, 0.5249, 0.3534, 0.5398, 0.3478, 0.5105, 0.4499, 0.5011, 0.4517, 0.5107, 0.4034, 0.5249, 0.3998, 0.5057, 0.4994, 0.4967, 0.4517, 0.5107, 0.4499, 0.5011, 0.09014, 0.5342, 0.1049, 0.6134, 0.01799, 0.6389, 9.995e-05, 0.5423, 0.4034, 0.5249, 0.4107, 0.5431, 0.3646, 0.5675, 0.3534, 0.5398, 0.4517, 0.5107, 0.4553, 0.5197, 0.4107, 0.5431, 0.4034, 0.5249, 0.4994, 0.4967, 0.4553, 0.5197, 0.4517, 0.5107, 0.1049, 0.6134, 0.1349, 0.6883, 0.05442, 0.7304, 0.01799, 0.6389, 0.1784, 0.5915, 0.2029, 0.6524, 0.1349, 0.6883, 0.1049, 0.6134, 0.2428, 0.5731, 0.2625, 0.6218, 0.2029, 0.6524, 0.1784, 0.5915, 0.3004, 0.5557, 0.3156, 0.5935, 0.2625, 0.6218, 0.2428, 0.5731, 0.3534, 0.5398, 0.3646, 0.5675, 0.3156, 0.5935, 0.3004, 0.5557, 0.2029, 0.6524, 0.2388, 0.7075, 0.179, 0.7561, 0.1349, 0.6883, 0.2625, 0.6218, 0.2914, 0.6657, 0.2388, 0.7075, 0.2029, 0.6524, 0.3156, 0.5935, 0.338, 0.6275, 0.2914, 0.6657, 0.2625, 0.6218, 0.3646, 0.5675, 0.3809, 0.5925, 0.338, 0.6275, 0.3156, 0.5935, 0.4107, 0.5431, 0.4215, 0.5595, 0.3809, 0.5925, 0.3646, 0.5675, 0.4553, 0.5197, 0.4606, 0.5279, 0.4215, 0.5595, 0.4107, 0.5431, 0.4994, 0.4967, 0.4606, 0.5279, 0.4553, 0.5197, 0.1349, 0.6883, 0.179, 0.7561, 0.1081, 0.8132, 0.05442, 0.7304, 0.4215, 0.5595, 0.4352, 0.5735, 0.4019, 0.6138, 0.3809, 0.5925, 0.4606, 0.5279, 0.4674, 0.5349, 0.4352, 0.5735, 0.4215, 0.5595, 0.4994, 0.4967, 0.4674, 0.5349, 0.4606, 0.5279, 0.179, 0.7561, 0.2357, 0.814, 0.1772, 0.8841, 0.1081, 0.8132, 0.2388, 0.7075, 0.2849, 0.7546, 0.2357, 0.814, 0.179, 0.7561, 0.2914, 0.6657, 0.3284, 0.7032, 0.2849, 0.7546, 0.2388, 0.7075, 0.338, 0.6275, 0.3666, 0.6566, 0.3284, 0.7032, 0.2914, 0.6657, 0.3809, 0.5925, 0.4019, 0.6138, 0.3666, 0.6566, 0.338, 0.6275, 0.3284, 0.7032, 0.372, 0.7328, 0.3394, 0.7918, 0.2849, 0.7546, 0.3666, 0.6566, 0.4004, 0.6795, 0.372, 0.7328, 0.3284, 0.7032, 0.4019, 0.6138, 0.4266, 0.6306, 0.4004, 0.6795, 0.3666, 0.6566, 0.4352, 0.5735, 0.4514, 0.5846, 0.4266, 0.6306, 0.4019, 0.6138, 0.4674, 0.5349, 0.4755, 0.5403, 0.4514, 0.5846, 0.4352, 0.5735, 0.4994, 0.4967, 0.4755, 0.5403, 0.4674, 0.5349, 0.2357, 0.814, 0.3028, 0.8598, 0.2591, 0.9403, 0.1772, 0.8841, 0.2849, 0.7546, 0.3394, 0.7918, 0.3028, 0.8598, 0.2357, 0.814, 0.4755, 0.5403, 0.4845, 0.5442, 0.4695, 0.5923, 0.4514, 0.5846, 0.4994, 0.4967, 0.4845, 0.5442, 0.4755, 0.5403, 0.3028, 0.8598, 0.3777, 0.8917, 0.3507, 0.9793, 0.2591, 0.9403, 0.3394, 0.7918, 0.4002, 0.8176, 0.3777, 0.8917, 0.3028, 0.8598, 0.372, 0.7328, 0.4206, 0.7532, 0.4002, 0.8176, 0.3394, 0.7918, 0.4004, 0.6795, 0.438, 0.6953, 0.4206, 0.7532, 0.372, 0.7328, 0.4266, 0.6306, 0.4542, 0.6422, 0.438, 0.6953, 0.4004, 0.6795, 0.4514, 0.5846, 0.4695, 0.5923, 0.4542, 0.6422, 0.4266, 0.6306, 0.438, 0.6953, 0.478, 0.7035, 0.4723, 0.7636, 0.4206, 0.7532, 0.4542, 0.6422, 0.4835, 0.6482, 0.478, 0.7035, 0.438, 0.6953, 0.4695, 0.5923, 0.4887, 0.5962, 0.4835, 0.6482, 0.4542, 0.6422, 0.4845, 0.5442, 0.494, 0.5462, 0.4887, 0.5962, 0.4695, 0.5923, 0.4994, 0.4967, 0.494, 0.5462, 0.4845, 0.5442, 0.3777, 0.8917, 0.4576, 0.9081, 0.4485, 0.9996, 0.3507, 0.9793, 0.4002, 0.8176, 0.4651, 0.8309, 0.4576, 0.9081, 0.3777, 0.8917, 0.4206, 0.7532, 0.4723, 0.7636, 0.4651, 0.8309, 0.4002, 0.8176, 0.4994, 0.4967, 0.5038, 0.5463, 0.494, 0.5462, 0.4576, 0.9081, 0.5394, 0.9084, 0.5486, 0.9999, 0.4485, 0.9996, 0.4651, 0.8309, 0.5315, 0.8313, 0.5394, 0.9084, 0.4576, 0.9081, 0.4723, 0.7636, 0.525, 0.7633, 0.5315, 0.8313, 0.4651, 0.8309, 0.478, 0.7035, 0.5188, 0.7036, 0.525, 0.7633, 0.4723, 0.7636, 0.4835, 0.6482, 0.5134, 0.6484, 0.5188, 0.7036, 0.478, 0.7035, 0.4887, 0.5962, 0.5084, 0.5964, 0.5134, 0.6484, 0.4835, 0.6482, 0.494, 0.5462, 0.5038, 0.5463, 0.5084, 0.5964, 0.4887, 0.5962])
me_sphere.use_remesh_preserve_volume = False
me_sphere.use_remesh_preserve_attributes = False
me_sphere.use_mirror_vertex_groups = False
me_sphere.update()

# ---- objects
ob_sphere = bpy.data.objects.new('Sphere', me_sphere)
ob_lamp = bpy.data.objects.new('Lamp', light_lamp)
ob_camera = bpy.data.objects.new('Camera', cam_camera)

# ---- transforms, parenting, visibility, modifiers, constraints
ob_sphere.location = (0.0, 0.0, 0.0)
ob_sphere.lineart.crease_threshold = 0.0
ob_lamp.location = (4.076, 1.005, 5.904)
ob_lamp.rotation_euler = (0.6503, 0.05522, 1.866)
ob_lamp.lock_rotations_4d = False
ob_lamp.empty_display_type = 'ARROWS'
ob_lamp.color = (0.0, 0.0, 0.0, 0.0)
ob_lamp.lineart.crease_threshold = 0.0
ob_camera.location = (7.481, -6.508, 5.344)
ob_camera.rotation_euler = (1.109, 0.0, 0.8149)
ob_camera.lock_rotations_4d = False
ob_camera.empty_display_type = 'ARROWS'
ob_camera.color = (0.0, 0.0, 0.0, 0.0)
ob_camera.display_type = 'WIRE'
ob_camera.lineart.crease_threshold = 0.0

# ---- collection membership
col_collection_1.objects.link(ob_sphere)
col_collection_1.objects.link(ob_lamp)
col_collection_1.objects.link(ob_camera)

# ---- scene / render settings (as saved in the file)
scene.camera = ob_camera
scene.frame_start = 1; scene.frame_end = 250; scene.frame_set(1)
scene.render.engine = 'BLENDER_EEVEE_NEXT'
scene.render.resolution_percentage = 50
scene.render.dither_intensity = 0.0
scene.cycles.use_denoising = False
scene.cycles.samples = 128
scene.cycles.sampling_pattern = 'TABULATED_SOBOL'
scene.cycles.light_sampling_threshold = 0.0
scene.cycles.use_adaptive_sampling = False
scene.cycles.use_light_tree = False
scene.cycles.blur_glossy = 0.0
scene.cycles.sample_clamp_indirect = 0.0
scene.view_settings.view_transform = 'Standard'
bpy.context.view_layer.update()
